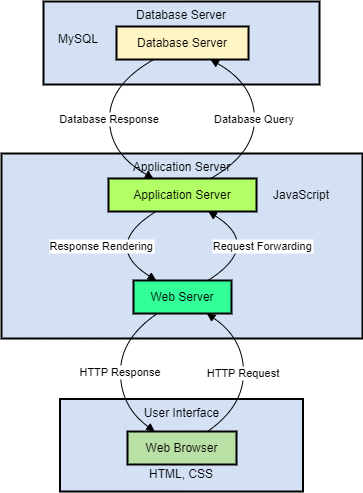

The diagram above was exported from draw.io. Its source (the exported page's mxGraphModel, read from the mxfile embedded in the PNG):
<mxGraphModel dx="1466" dy="1521" grid="1" gridSize="10" guides="1" tooltips="1" connect="1" arrows="1" fold="1" page="1" pageScale="1" pageWidth="850" pageHeight="1100" math="0" shadow="0">
  <root>
    <mxCell id="0" />
    <mxCell id="1" parent="0" />
    <mxCell id="2" value="Database Server" style="whiteSpace=wrap;strokeWidth=2;verticalAlign=top;shadow=0;fillColor=#D4E1F5;" parent="1" vertex="1">
      <mxGeometry x="42" width="276" height="83" as="geometry" />
    </mxCell>
    <mxCell id="3" value="Database Server" style="whiteSpace=wrap;strokeWidth=2;fillColor=#FFF4C3;" parent="1" vertex="1">
      <mxGeometry x="115" y="25" width="132" height="33" as="geometry" />
    </mxCell>
    <mxCell id="4" value="Application Server" style="whiteSpace=wrap;strokeWidth=2;verticalAlign=top;fillColor=#D4E1F5;" parent="1" vertex="1">
      <mxGeometry y="152" width="361" height="185" as="geometry" />
    </mxCell>
    <mxCell id="5" value="Web Server" style="whiteSpace=wrap;strokeWidth=2;fillColor=#33FF99;" parent="1" vertex="1">
      <mxGeometry x="132" y="279" width="98" height="33" as="geometry" />
    </mxCell>
    <mxCell id="6" value="Application Server" style="whiteSpace=wrap;strokeWidth=2;fillColor=#B3FF66;" parent="1" vertex="1">
      <mxGeometry x="107" y="177" width="148" height="33" as="geometry" />
    </mxCell>
    <mxCell id="7" value="User Interface" style="whiteSpace=wrap;strokeWidth=2;verticalAlign=top;fillColor=#D4E1F5;" parent="1" vertex="1">
      <mxGeometry x="58.5" y="397.5" width="243" height="92.5" as="geometry" />
    </mxCell>
    <mxCell id="8" value="Web Browser" style="whiteSpace=wrap;strokeWidth=2;fillColor=#B9E0A5;" parent="1" vertex="1">
      <mxGeometry x="126" y="430" width="109" height="33" as="geometry" />
    </mxCell>
    <mxCell id="9" value="HTTP Request" style="curved=1;startArrow=none;endArrow=block;exitX=0.727960325625642;exitY=0.012121316158410275;entryX=0.7484456682979078;entryY=1.0000001155968867;" parent="1" source="8" target="5" edge="1">
      <mxGeometry relative="1" as="geometry">
        <Array as="points">
          <mxPoint x="242" y="405" />
          <mxPoint x="242" y="337" />
        </Array>
      </mxGeometry>
    </mxCell>
    <mxCell id="10" value="Request Forwarding" style="curved=1;startArrow=none;endArrow=block;exitX=0.7662938683171121;exitY=-0.012121142763080019;entryX=0.676329723615385;entryY=1.0060606869784268;" parent="1" source="5" target="6" edge="1">
      <mxGeometry relative="1" as="geometry">
        <Array as="points">
          <mxPoint x="261" y="244" />
        </Array>
      </mxGeometry>
    </mxCell>
    <mxCell id="11" value="Database Query" style="curved=1;startArrow=none;endArrow=block;exitX=0.693109761532001;exitY=-0.0060605713815400095;entryX=0.7165170053540617;entryY=1.0121212583599668;" parent="1" source="6" target="3" edge="1">
      <mxGeometry relative="1" as="geometry">
        <Array as="points">
          <mxPoint x="253" y="152" />
          <mxPoint x="253" y="83" />
        </Array>
      </mxGeometry>
    </mxCell>
    <mxCell id="12" value="Database Response" style="curved=1;startArrow=none;endArrow=block;exitX=0.2776414793649546;exitY=1.0121212583599668;entryX=0.30168023835252705;entryY=-0.0060605713815400095;" parent="1" source="3" target="6" edge="1">
      <mxGeometry relative="1" as="geometry">
        <Array as="points">
          <mxPoint x="108" y="83" />
          <mxPoint x="108" y="152" />
        </Array>
      </mxGeometry>
    </mxCell>
    <mxCell id="13" value="Response Rendering" style="curved=1;startArrow=none;endArrow=block;exitX=0.31846027626914303;exitY=1.0060606869784268;entryX=0.22583796824319557;entryY=-0.012121142763080019;" parent="1" source="6" target="5" edge="1">
      <mxGeometry relative="1" as="geometry">
        <Array as="points">
          <mxPoint x="100" y="244" />
        </Array>
      </mxGeometry>
    </mxCell>
    <mxCell id="14" value="HTTP Response" style="curved=1;startArrow=none;endArrow=block;exitX=0.24368616826239986;exitY=1.0000001155968867;entryX=0.25;entryY=0;entryDx=0;entryDy=0;" parent="1" source="5" target="8" edge="1">
      <mxGeometry relative="1" as="geometry">
        <Array as="points">
          <mxPoint x="119" y="337" />
          <mxPoint x="119" y="405" />
        </Array>
      </mxGeometry>
    </mxCell>
    <mxCell id="DmOTXb4srKwQ88MRo1IR-14" value="HTML, CSS" style="text;html=1;strokeColor=none;fillColor=none;align=center;verticalAlign=middle;whiteSpace=wrap;rounded=0;" parent="1" vertex="1">
      <mxGeometry x="80" y="458" width="200" height="30" as="geometry" />
    </mxCell>
    <mxCell id="DmOTXb4srKwQ88MRo1IR-15" value="JavaScript" style="text;html=1;strokeColor=none;fillColor=none;align=center;verticalAlign=middle;whiteSpace=wrap;rounded=0;" parent="1" vertex="1">
      <mxGeometry x="270" y="173.5" width="60" height="40" as="geometry" />
    </mxCell>
    <mxCell id="16" value="MySQL" style="text;html=1;strokeColor=none;fillColor=none;align=center;verticalAlign=middle;whiteSpace=wrap;rounded=0;" parent="1" vertex="1">
      <mxGeometry x="47" y="18" width="60" height="40" as="geometry" />
    </mxCell>
  </root>
</mxGraphModel>